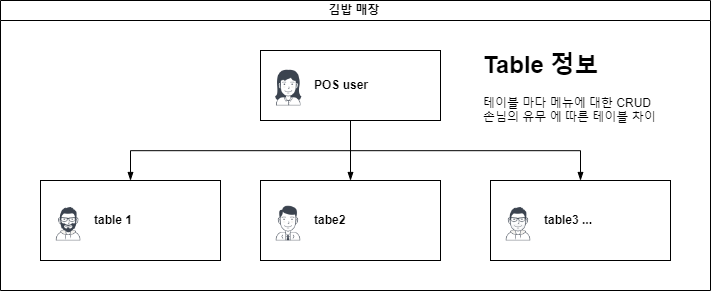

The diagram above was exported from draw.io. Its source (the exported page's mxGraphModel, read from the mxfile embedded in the PNG):
<mxGraphModel dx="758" dy="871" grid="1" gridSize="10" guides="1" tooltips="1" connect="1" arrows="1" fold="1" page="1" pageScale="1" pageWidth="827" pageHeight="1169" math="0" shadow="0">
  <root>
    <mxCell id="0" />
    <mxCell id="1" parent="0" />
    <mxCell id="dNxyNK7c78bLwvsdeMH5-11" value="김밥 매장&amp;nbsp;" style="swimlane;html=1;startSize=20;horizontal=1;containerType=tree;glass=0;" parent="1" vertex="1">
      <mxGeometry x="40" y="80" width="710" height="290" as="geometry" />
    </mxCell>
    <UserObject label="POS user" name="Tessa Miller" position="CFO" location="Office 1" email="me@example.com" placeholders="1" link="https://www.draw.io" id="dNxyNK7c78bLwvsdeMH5-12">
      <mxCell style="label;image=https://cdn3.iconfinder.com/data/icons/user-avatars-1/512/users-3-128.png;whiteSpace=wrap;html=1;rounded=0;glass=0;treeMoving=1;treeFolding=1;" parent="dNxyNK7c78bLwvsdeMH5-11" vertex="1">
        <mxGeometry x="260" y="50" width="180" height="70" as="geometry" />
      </mxCell>
    </UserObject>
    <mxCell id="dNxyNK7c78bLwvsdeMH5-13" value="" style="endArrow=blockThin;endFill=1;fontSize=11;edgeStyle=elbowEdgeStyle;elbow=vertical;rounded=0;" parent="dNxyNK7c78bLwvsdeMH5-11" source="dNxyNK7c78bLwvsdeMH5-12" target="dNxyNK7c78bLwvsdeMH5-14" edge="1">
      <mxGeometry relative="1" as="geometry" />
    </mxCell>
    <UserObject label="table 1" name="Edward Morrison" position="Brand Manager" location="Office 2" email="me@example.com" placeholders="1" link="https://www.draw.io" id="dNxyNK7c78bLwvsdeMH5-14">
      <mxCell style="label;image=https://cdn3.iconfinder.com/data/icons/user-avatars-1/512/users-10-3-128.png;whiteSpace=wrap;html=1;rounded=0;glass=0;treeFolding=1;treeMoving=1;" parent="dNxyNK7c78bLwvsdeMH5-11" vertex="1">
        <mxGeometry x="40" y="180" width="180" height="80" as="geometry" />
      </mxCell>
    </UserObject>
    <mxCell id="dNxyNK7c78bLwvsdeMH5-15" value="" style="endArrow=blockThin;endFill=1;fontSize=11;edgeStyle=elbowEdgeStyle;elbow=vertical;rounded=0;" parent="dNxyNK7c78bLwvsdeMH5-11" source="dNxyNK7c78bLwvsdeMH5-12" target="dNxyNK7c78bLwvsdeMH5-16" edge="1">
      <mxGeometry relative="1" as="geometry" />
    </mxCell>
    <UserObject label="tabe2" name="Evan Valet" position="HR Director" location="Office 4" email="me@example.com" placeholders="1" link="https://www.draw.io" id="dNxyNK7c78bLwvsdeMH5-16">
      <mxCell style="label;image=https://cdn3.iconfinder.com/data/icons/user-avatars-1/512/users-9-2-128.png;whiteSpace=wrap;html=1;rounded=0;glass=0;treeFolding=1;treeMoving=1;" parent="dNxyNK7c78bLwvsdeMH5-11" vertex="1">
        <mxGeometry x="260" y="180" width="180" height="80" as="geometry" />
      </mxCell>
    </UserObject>
    <mxCell id="dNxyNK7c78bLwvsdeMH5-17" value="" style="endArrow=blockThin;endFill=1;fontSize=11;edgeStyle=elbowEdgeStyle;elbow=vertical;rounded=0;" parent="dNxyNK7c78bLwvsdeMH5-11" source="dNxyNK7c78bLwvsdeMH5-12" target="dNxyNK7c78bLwvsdeMH5-18" edge="1">
      <mxGeometry relative="1" as="geometry" />
    </mxCell>
    <UserObject label="table3 ..." name="Alison Donovan" position="System Admin" location="Office 3" email="me@example.com" placeholders="1" link="https://www.draw.io" id="dNxyNK7c78bLwvsdeMH5-18">
      <mxCell style="label;image=https://cdn3.iconfinder.com/data/icons/user-avatars-1/512/users-2-128.png;whiteSpace=wrap;html=1;rounded=0;glass=0;" parent="dNxyNK7c78bLwvsdeMH5-11" vertex="1">
        <mxGeometry x="490" y="180" width="180" height="80" as="geometry" />
      </mxCell>
    </UserObject>
    <mxCell id="Nvnlbs23BnNjItDRc4nR-12" value="&lt;h1&gt;Table 정보&lt;/h1&gt;&lt;div&gt;테이블 마다 메뉴에 대한 CRUD&amp;nbsp;&amp;nbsp;&lt;/div&gt;&lt;div&gt;손님의 유무 에 따른 테이블 차이&lt;/div&gt;" style="text;html=1;strokeColor=none;fillColor=none;spacing=5;spacingTop=-20;whiteSpace=wrap;overflow=hidden;rounded=0;" vertex="1" parent="dNxyNK7c78bLwvsdeMH5-11">
      <mxGeometry x="478" y="45" width="192" height="80" as="geometry" />
    </mxCell>
  </root>
</mxGraphModel>